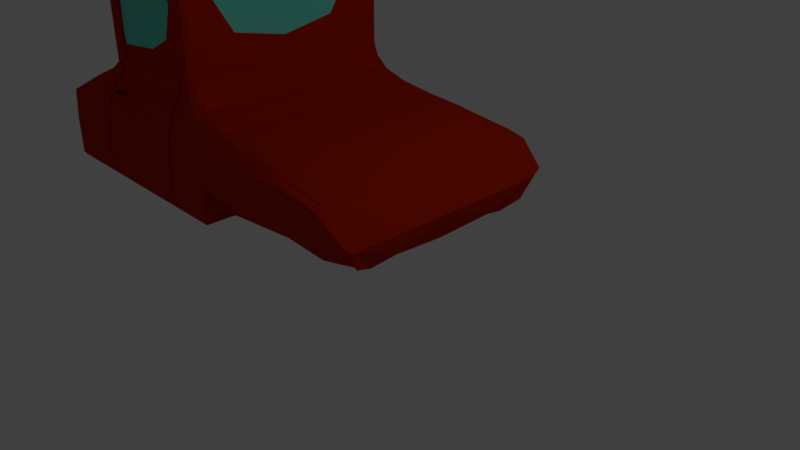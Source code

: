 # Source: untitled1.blend  (saved by Blender 2.78.0; exported with 4.5.12 LTS)
import bpy
from mathutils import Matrix  # noqa: F401  (used for matrix-valued properties, if any)

bpy.ops.wm.read_factory_settings(use_empty=True)
scene = bpy.context.scene
scene.name = 'Scene'

# ---- collections
col_collection_1 = bpy.data.collections.new('Collection 1'); scene.collection.children.link(col_collection_1)

# ---- materials (node trees are filled in below, after node groups)
mat_material_003 = bpy.data.materials.new('Material.003')
mat_material_003.alpha_threshold = 0.0
mat_material_003.use_transparent_shadow = False
mat_material_003.diffuse_color = (0.233, 0.0, 0.0004927, 1.0)
mat_material_003.roughness = 0.5
mat_material_001 = bpy.data.materials.new('Material.001')
mat_material_001.alpha_threshold = 0.0
mat_material_001.use_transparent_shadow = False
mat_material_001.diffuse_color = (0.477, 0.01586, 0.0, 1.0)
mat_material_001.specular_color = (0.0, 0.03533, 1.0)
mat_material_001.roughness = 0.5
mat_material_002 = bpy.data.materials.new('Material.002')
mat_material_002.alpha_threshold = 0.0
mat_material_002.use_transparent_shadow = False
mat_material_002.diffuse_color = (0.153, 0.8, 0.6473, 1.0)
mat_material_002.roughness = 0.5
mat_material_005 = bpy.data.materials.new('Material.005')
mat_material_005.alpha_threshold = 0.0
mat_material_005.use_transparent_shadow = False
mat_material_005.diffuse_color = (0.6152, 0.09906, 0.006406, 1.0)
mat_material_005.roughness = 0.5
mat_material_004 = bpy.data.materials.new('Material.004')
mat_material_004.alpha_threshold = 0.0
mat_material_004.use_transparent_shadow = False
mat_material_004.diffuse_color = (0.233, 0.0, 0.0004927, 1.0)
mat_material_004.roughness = 0.5

# ---- material node trees

# ---- world
world_world = bpy.data.worlds.new('World'); scene.world = world_world
world_world.color = (0.05088, 0.05088, 0.05088)
world_world.use_sun_shadow = False
world_world.sun_shadow_jitter_overblur = 0.0
world_world.cycles.sampling_method = 'MANUAL'

# ---- cameras
cam_camera = bpy.data.cameras.new('Camera')
cam_camera.clip_end = 100.0
cam_camera.lens = 35.0
cam_camera.sensor_width = 32.0
cam_camera.sensor_height = 18.0
cam_camera.ortho_scale = 7.314
cam_camera.dof.focus_distance = 0.0
cam_camera.dof.aperture_fstop = 128.0

# ---- lights
light_lamp = bpy.data.lights.new('Lamp', 'POINT')
light_lamp.transmission_factor = 0.0
light_lamp.cutoff_distance = 30.0
light_lamp.energy = 100.0
light_lamp.shadow_buffer_clip_start = 1.001
light_lamp.shadow_soft_size = 0.1
light_lamp.shadow_maximum_resolution = 0.006
light_lamp.use_absolute_resolution = True

# ---- meshes
me_plane_002 = bpy.data.meshes.new('Plane.002')
me_plane_002.from_pydata([(-1.0, -1.0, 0.0), (1.0, -1.0, 0.0), (-1.0, -0.6301, 0.1213), (1.0, -0.6301, 0.1213), (-1.0, -0.588, 0.108), (1.0, -0.588, 0.108), (-0.9857, -0.8627, -0.1084), (1.014, -0.8627, -0.1084)], [], [(0, 1, 3, 2), (2, 3, 5, 4), (1, 0, 6, 7)])
me_plane_002.materials.append(mat_material_003)
me_plane_002.use_remesh_preserve_volume = False
me_plane_002.use_remesh_preserve_attributes = False
me_plane_002.use_mirror_vertex_groups = False
me_plane_002.update()
me_plane = bpy.data.meshes.new('Plane')
me_plane.from_pydata([(0.0, 0.9411, 0.01417), (0.0, -0.9411, 0.01417), (0.0, 0.849, 0.09591), (0.0, -0.9893, -0.06758), (0.0, -0.9893, -0.06758), (0.0, -0.9893, -0.6558), (0.0, 0.9893, -0.06758), (0.0, 0.9893, -0.6558), (0.9999, -0.8494, -0.6422), (1.0, -0.9573, -0.4552), (0.9999, 0.951, -0.5327), (-1.148, 0.849, 0.3888), (-1.297, 0.849, 2.861), (-2.645, 0.849, 2.7), (-2.724, 0.849, 0.6413), (0.5, 9.016e-05, -1.244), (-1.0, 0.9893, -0.6558), (-1.0, 0.9893, -0.6558), (-1.0, -0.9893, -0.6558), (-1.13, 0.9893, -0.6558), (-1.167, -0.9893, -0.6558), (-3.719, 0.9408, -0.6558), (-2.645, -0.8928, 0.6458), (-2.645, 0.8928, 2.542), (-1.383, 0.9411, 0.2393), (-1.14, 0.9411, 0.1606), (-3.222, -0.8949, 0.2481), (-1.416, -0.9411, 0.2393), (-1.09, -0.9618, 0.06282), (-3.586, -0.9893, -0.6558), (-3.582, 0.9893, -0.6558), (-2.645, 0.8928, 0.6458), (-2.645, 0.8928, 1.557), (-2.645, -0.8928, 2.542), (-2.645, -0.8928, 1.557), (-2.724, 0.849, 2.523), (-2.724, 0.849, 1.541), (-1.297, 0.849, 0.7227), (-1.297, 0.849, 1.834), (-1.458, -0.8928, 1.801), (-1.458, -0.8928, 2.823), (-1.458, 0.8928, 1.801), (-1.458, 0.8869, 0.5474), (-2.554, 0.8573, 0.5506), (-1.458, -0.8928, 0.8796), (-1.458, 0.8928, 2.823), (-2.916, -0.9893, -1.244), (-1.458, 0.849, 2.925), (-2.949, 0.9411, 0.2476), (-2.972, -0.9411, 0.2476), (-2.005, -0.8685, 0.8102), (-2.554, -0.8928, 2.564), (-2.005, 0.8628, 2.566), (-2.676, 0.9411, 0.2471), (-1.554, 0.9893, -0.6558), (-1.619, -0.9893, -0.6558), (-2.554, 0.8928, 2.564), (-2.723, -0.9411, 0.2471), (-2.554, 0.849, 2.717), (-2.554, 0.8329, 1.576), (-1.468, 0.8628, 1.799), (-2.554, 0.8628, 0.7405), (-2.566, 0.8628, 1.573), (-2.554, -0.8442, 1.576), (-1.468, -0.8685, 1.799), (-2.554, -0.8685, 2.411), (-2.566, -0.8685, 1.573), (-2.554, -0.849, 2.717), (-2.554, -1.147e-05, 2.717), (-1.458, -0.849, 2.925), (-1.458, -1.147e-05, 2.925), (-1.297, -0.849, 1.834), (-1.332, 0.8051, 1.834), (-1.297, -0.849, 0.7227), (-1.297, -1.147e-05, 0.7227), (-2.724, -0.849, 1.541), (-2.724, -1.147e-05, 1.541), (-2.724, -0.849, 2.523), (-2.724, -1.147e-05, 2.523), (-3.222, 0.8949, 0.2481), (-3.222, -1.138e-05, 0.2481), (-3.719, -0.9408, -0.6558), (-3.719, -1.13e-05, -0.6558), (-2.724, -0.849, 0.6413), (-2.724, -1.147e-05, 0.6413), (-2.645, -0.849, 2.7), (-2.645, -1.147e-05, 2.7), (-1.297, -0.849, 2.861), (-1.297, -1.147e-05, 2.861), (-1.148, -0.849, 0.3888), (-1.148, -1.147e-05, 0.3888), (0.9999, 0.8495, -0.6422), (0.9999, 0.0001244, -0.6422), (0.0, -0.849, 0.09591), (0.0, -1.137e-05, 0.09591), (-1.367, -1.147e-05, 1.834), (-1.332, -1.147e-05, 2.768), (-1.332, -1.147e-05, 0.9001), (-1.332, -0.8052, 1.834), (-3.179, -0.9893, -0.6558), (-3.142, 0.9893, -0.6558), (-2.566, 0.8928, 0.6503), (-2.121, -0.9411, 0.2434), (-2.542, 0.8869, 0.6517), (-2.811, 0.9538, -0.6667), (-2.082, 0.9411, 0.2434), (-2.876, 0.9893, -1.244), (-2.005, 0.8928, 0.8102), (-1.512, 0.9411, 0.24), (-1.468, 0.8928, 0.7129), (-2.838, 0.9893, -0.6558), (-1.373, -1.147e-05, 2.941), (-1.373, -0.849, 2.941), (-1.373, 0.849, 2.941), (-1.373, -0.8928, 0.7184), (-1.373, 0.8928, 2.844), (-1.459, -0.9893, -0.6558), (-1.39, 0.9893, -0.6558), (-1.373, 0.8928, 0.7184), (-1.373, 0.8928, 1.818), (-1.373, -0.8928, 2.844), (-1.373, -0.8928, 1.818), (-1.586, -0.9893, -0.6558), (-2.838, 0.9538, -0.6667), (-2.554, 0.8928, 0.7405), (-2.206, 0.9893, -1.244), (-1.486, 0.9055, 0.2289), (-2.182, 0.9893, -0.6558), (-2.005, 0.8928, 0.6823), (-2.905, -0.9893, -0.6558), (-2.005, -1.147e-05, 2.821), (-2.005, -0.849, 2.821), (-2.005, -0.8685, 2.566), (-2.005, -0.8442, 1.688), (-2.005, 0.8628, 0.8102), (-2.005, 0.8329, 1.688), (-2.005, 0.849, 2.821), (-2.005, -0.8928, 0.6823), (-2.005, 0.8928, 2.694), (-2.248, -0.9893, -0.6558), (-2.554, 0.8628, 2.411), (-2.005, -0.8928, 2.694), (-2.554, -0.8685, 0.7405), (-1.537, 0.9182, -0.6777), (-2.824, 0.9182, -0.6777), (-1.499, 0.8699, 0.218), (-2.663, 0.8699, 0.2251), (-1.458, 0.8573, 0.5364), (-1.534, 0.9538, -1.255), (-1.513, 0.9055, 0.229), (-1.52, 0.9538, -0.6667), (-2.676, 0.9055, 0.2361), (-1.554, 0.9538, -0.6667), (-2.876, 0.9538, -1.255), (-2.651, 0.9055, 0.236), (-1.458, 0.881, 0.7135), (-2.554, 0.881, 0.651), (-1.458, 0.8869, 0.8796), (-2.566, 0.8869, 0.6503), (-1.448, 0.8869, 0.7141), (-1.468, 0.8869, 0.7129), (-2.554, 0.8869, 0.7405), (-2.554, 0.8869, 0.5615), (-1.543, -0.9347, 0.2394), (-1.602, -0.983, -1.244), (-2.698, -0.9347, 0.2464), (-1.619, -0.983, -0.6563), (-2.723, -0.9347, 0.2465), (-2.554, -0.8865, 0.7399), (-1.543, -0.9411, 0.24), (-2.698, -0.9411, 0.2469), (-2.542, -0.8928, 0.6517), (-1.602, -0.9893, -1.244), (-1.448, -0.8928, 0.714), (-1.468, -0.8928, 0.7129), (-2.554, -0.8928, 0.7405), (-2.878, -0.9893, -0.6558), (-1.517, -0.9411, 0.2398), (-2.566, -0.8928, 0.6503), (-1.602, -0.9766, -0.6568), (-1.458, -0.8801, 0.7124), (-2.891, -0.9766, -0.6568), (-2.554, -0.8801, 0.6499), (-1.53, -0.9283, 0.2388), (-2.711, -0.9283, 0.2459), (-2.542, -0.8865, 0.6511), (-1.458, -0.8865, 0.8791), (-1.468, -0.8865, 0.7124), (-2.878, -0.983, -0.6563), (-1.448, -0.8865, 0.7135), (-1.586, -0.983, -0.6563), (-2.566, -0.8865, 0.6498), (-1.517, -0.9347, 0.2393), (-2.916, -0.983, -1.244), (-2.905, -0.983, -0.6563), (-2.359, -3.885, 0.5904), (-2.53, -3.885, 0.5904), (-2.701, -2.279, 0.5904), (-2.53, -2.279, 0.5904), (-2.463, -2.279, -0.5489), (-2.572, -2.279, 1.309), (-2.476, -2.279, -0.3383), (-2.701, -2.279, -0.3383), (-2.476, -3.885, -0.3383), (-2.275, -3.885, -0.1277), (-1.972, -3.885, -0.3383), (-2.226, -2.279, -0.5489), (-2.25, -3.885, -0.3383), (-2.25, -2.279, -0.3383), (-1.693, -3.885, -0.3383), (-1.972, -2.279, -0.3383), (-1.947, -2.279, -0.5489), (-1.996, -3.885, -0.1277), (-1.996, -3.082, -0.1277), (-1.947, -3.885, -0.5489), (-1.693, -3.082, -0.3383), (-2.226, -3.885, -0.5489), (-2.275, -3.082, -0.1277), (-2.701, -3.885, -0.3383), (-2.572, -3.885, 1.309), (-2.463, -3.885, -0.5489), (-2.701, -3.885, 0.5904), (-2.359, -3.082, 0.5904), (-2.359, -2.279, 0.5904), (-2.275, -2.279, -0.1277), (-1.693, -2.279, -0.3383), (-1.996, -2.279, -0.1277), (-1.947, -3.082, -0.5489), (-2.226, -3.082, -0.5489), (-2.701, -3.082, -0.3383), (-2.572, -3.082, 1.309), (-2.463, -3.082, -0.5489), (-2.701, -3.082, 0.5904), (-0.7724, -0.9463, 0.06043), (0.0, -0.9773, -0.04714), (0.7499, 0.9436, -0.1567), (0.0, 0.9773, -0.04714), (-0.9999, 0.9411, 0.08238), (-0.7869, -0.849, 0.2373), (0.7499, -0.9451, -0.1373), (0.7498, 0.8491, -0.1568), (0.0, -0.8939, 0.07547), (0.0, 0.8939, 0.07547), (0.0, -0.9893, -0.06758), (0.75, -0.9813, -0.1645), (-0.7725, -0.9825, -0.03498), (0.0, -0.9893, -0.2146), (0.75, -0.9813, -0.1645), (-0.7725, -0.9825, -0.03498), (0.125, -0.742, -1.097), (0.75, -0.9813, -0.6056), (-0.75, -0.9893, -0.6558), (0.0, 0.9893, -0.2146), (-1.0, 0.9893, -0.06758), (0.75, 0.9797, -0.1839), (0.125, 0.742, -1.097), (-0.75, 0.9893, -0.6558), (0.75, 0.9797, -0.625), (0.875, 0.7086, -1.066), (0.875, -0.7101, -1.047), (0.9999, -0.8983, -0.5955), (0.875, 0.6375, -1.094), (0.9999, 0.8968, -0.6149), (-1.26, -0.849, 0.5505), (-1.134, -0.8991, 0.3073), (-1.146, 0.8939, 0.3318), (-1.316, -0.849, 2.928), (-1.316, -0.8819, 0.7216), (-1.316, 0.8819, 2.857), (-2.704, -0.849, 2.648), (-1.373, -0.8819, 2.917), (-2.645, 0.8819, 2.66), (-2.849, -0.8605, 0.5042), (-2.704, -0.8819, 2.528), (-2.704, 0.8819, 0.6424), (-1.0, 0.0, -1.244), (-1.0, 0.9893, -0.6558), (-1.0, 0.9893, -0.06758), (-1.0, 0.9893, -1.244), (-1.042, -0.9893, -0.6558), (-1.032, 0.9893, -0.6558), (-1.0, 0.9893, -0.06758), (-1.0, 0.9893, -1.244), (-1.0, -0.9893, -1.244), (-1.022, -0.9825, -0.182), (-3.686, -0.9772, -0.6558), (-3.685, 0.9772, -0.6558), (-1.133, 0.9773, -0.1576), (-3.582, 0.9893, -1.244), (-1.166, -0.9893, -1.244), (-3.586, -0.9893, -0.06758), (-3.594, 0.9293, -0.1357), (-3.719, 0.9408, -1.244), (-2.727, -0.9049, 0.5047), (-2.721, 0.9049, 0.5047), (-3.153, 0.9295, 0.248), (-1.147, -0.9825, -0.182), (-0.9999, 0.9411, 0.08238), (-3.159, -0.9295, 0.248), (-1.39, 0.9773, -0.1379), (-1.271, 0.9411, 0.2194), (-1.284, -0.9463, 0.195), (-1.459, -0.9893, -1.244), (-1.323, -0.9893, -0.6558), (-1.128, 0.9893, -1.244), (-1.26, 0.9893, -0.6558), (-1.316, -0.8819, 2.857), (-1.316, -0.8819, 1.83), (-1.316, 0.8819, 0.7216), (-1.316, 0.8819, 1.83), (-2.704, -0.8819, 0.6424), (-2.704, -0.8819, 1.545), (-2.704, 0.8819, 2.528), (-2.704, 0.8819, 1.545), (-1.373, 0.8928, 1.079), (-1.373, 0.8928, 2.539), (-1.373, -0.8928, 2.539), (-1.373, -0.8928, 1.079), (-2.724, -0.849, 2.197), (-2.724, -0.849, 0.9049), (-1.297, -0.849, 1.089), (-1.297, -0.849, 2.558), (-2.005, -0.8819, 2.789), (-1.458, 0.8819, 2.899), (-1.534, 0.9893, -1.244), (-1.59, -0.9893, -1.097), (-1.569, -0.9773, -0.1378), (-1.458, 0.8825, 0.5446), (-2.593, 0.9049, 0.5052), (-2.26, -0.9893, -1.244), (-2.005, 0.8853, 0.8102), (-2.005, 0.8853, 2.598), (-2.005, -0.8868, 2.598), (-2.005, -0.8868, 0.7782), (-1.465, -0.8868, 1.799), (-1.6, -0.8928, 2.79), (-1.465, 0.8853, 1.799), (-1.468, 0.8914, 0.7129), (-1.554, 0.9805, -0.6585), (-1.776, -0.9893, -0.6558), (-1.688, -0.9411, 0.2408), (-1.512, 0.9322, 0.2372), (-1.6, 0.8928, 2.79), (-1.602, -0.8928, 0.7053), (-1.6, -0.849, 2.898), (-2.554, 0.8819, 2.679), (-3.168, 0.9893, -1.244), (-3.167, -0.9893, -0.06758), (-2.847, -0.9773, -0.136), (-2.563, 0.8928, 0.7172), (-2.645, -0.8819, 2.66), (-3.582, 0.9893, -0.06758), (-3.586, -0.9893, -1.244), (-2.645, 0.8928, 0.9151), (-2.645, 0.8928, 2.217), (-2.645, -0.8928, 2.217), (-2.645, -0.8928, 0.9151), (-3.252, 0.9893, -0.06758), (-3.3, -0.9893, -0.06758), (-2.585, -0.8868, 1.569), (-2.583, -0.8928, 2.557), (-2.585, 0.8853, 1.569), (-2.585, 0.8928, 0.6492), (-3.404, 0.9893, -0.6558), (-3.418, -0.9893, -0.6558), (-2.583, 0.8928, 2.557), (-2.585, -0.8928, 0.6492), (-2.583, -0.849, 2.711), (-2.005, 0.8404, 1.03), (-2.005, 0.8404, 2.347), (-1.602, 0.8404, 1.771), (-2.563, 0.8404, 1.574), (-1.602, 0.8628, 2.451), (-2.563, 0.8628, 2.2), (-1.602, 0.8628, 1.091), (-2.563, 0.8628, 0.9479), (-2.005, -0.8503, 2.347), (-2.005, -0.8503, 1.03), (-1.602, -0.8503, 1.771), (-2.563, -0.8503, 1.574), (-1.602, -0.8685, 1.091), (-2.563, -0.8685, 0.9479), (-1.602, -0.8685, 2.451), (-2.563, -0.8685, 2.2), (-0.7869, 0.849, 0.2373), (-0.7869, -1.145e-05, 0.2373), (0.7498, -0.8491, -0.1568), (0.7498, 2.262e-05, -0.1568), (0.875, -0.6372, -1.094), (0.875, 0.0001837, -1.094), (-1.26, 0.849, 0.5505), (-1.26, -1.147e-05, 0.5505), (-1.316, 0.849, 2.928), (-1.316, -1.147e-05, 2.928), (-2.704, 0.849, 2.648), (-2.704, -1.147e-05, 2.648), (-2.849, 0.8605, 0.5042), (-2.849, -1.145e-05, 0.5042), (-3.594, -0.9293, -0.1357), (-3.594, -1.132e-05, -0.1357), (-3.719, -0.9408, -1.244), (-3.719, -1.13e-05, -1.244), (-2.724, 0.849, 2.197), (-2.724, -1.147e-05, 2.197), (-2.724, 0.849, 0.9049), (-2.724, -1.147e-05, 0.9049), (-1.297, 0.849, 1.089), (-1.306, -1.147e-05, 0.8557), (-1.297, 0.849, 2.558), (-1.306, -1.147e-05, 2.791), (-1.6, 0.849, 2.898), (-1.6, -1.147e-05, 2.898), (-2.583, 0.849, 2.711), (-2.583, -1.147e-05, 2.711), (-2.554, -0.6148, 2.717), (-2.554, 0.6148, 2.717), (-1.458, -0.6148, 2.925), (-1.458, 0.6148, 2.925), (-1.306, -0.8161, 1.834), (-1.306, 0.8161, 1.834), (-1.297, -0.6148, 0.7227), (-1.297, 0.6148, 0.7227), (-2.724, -0.6148, 1.541), (-2.724, 0.6148, 1.541), (-2.724, -0.6148, 2.523), (-2.724, 0.6148, 2.523), (-3.222, 0.648, 0.2481), (-3.222, -0.6481, 0.2481), (-3.719, -0.6813, -0.6558), (-3.719, 0.6813, -0.6558), (-2.724, -0.6148, 0.6413), (-2.724, 0.6148, 0.6413), (-2.645, -0.6148, 2.7), (-2.645, 0.6148, 2.7), (-1.297, -0.6148, 2.861), (-1.297, 0.6148, 2.861), (-1.148, -0.6148, 0.3888), (-1.148, 0.6148, 0.3888), (0.9999, 0.6153, -0.6422), (0.9999, -0.615, -0.6422), (0.0, -0.6148, 0.09591), (0.0, 0.6148, 0.09591), (-1.358, -1.147e-05, 1.134), (-1.358, -1.147e-05, 2.534), (-1.358, -0.6039, 1.834), (-1.358, 0.6039, 1.834), (-1.332, 0.6039, 2.534), (-1.332, 0.6039, 1.134), (-1.332, -0.6039, 2.534), (-1.332, -0.6039, 1.134), (-3.116, 0.9893, -0.06758), (-2.876, 0.9893, -1.244), (-2.914, 0.9893, -0.6558), (-2.744, 0.9411, 0.2472), (-2.92, -0.9893, -1.097), (-3.192, -0.9893, -1.244), (-2.974, -0.9893, -0.6558), (-2.785, -0.9411, 0.2472), (-2.145, 0.9773, -0.1369), (-2.005, 0.8928, 0.7782), (-1.602, 0.8928, 0.7053), (-1.711, 0.9893, -0.6558), (-1.655, 0.9411, 0.2408), (-2.554, 0.8825, 0.5588), (-2.566, 0.8914, 0.6503), (-2.876, 0.9805, -1.247), (-2.838, 0.9805, -0.6585), (-2.676, 0.9322, 0.2443), (-1.716, 0.9893, -1.097), (-1.545, 0.9773, -0.1377), (-2.771, 0.9773, -0.136), (-2.874, 0.9893, -1.097), (-1.602, 0.8928, 0.82), (-1.479, 0.9049, 0.512), (-1.458, -0.8819, 2.899), (-1.46, 0.8693, 0.4594), (-1.602, -0.9893, -1.244), (-1.458, 0.8914, 1.11), (-1.458, 0.8928, 2.517), (-1.458, -0.8928, 2.517), (-1.458, -0.8928, 1.11), (-1.373, 0.8819, 2.917), (-1.387, 0.9893, -1.244), (-1.449, -0.9773, -0.1379), (-1.383, -0.9049, 0.5125), (-1.375, 0.9049, 0.5125), (-1.373, -0.6148, 2.941), (-1.373, 0.6148, 2.941), (-1.432, -1.147e-05, 2.93), (-1.432, -0.849, 2.93), (-1.432, 0.849, 2.93), (-1.429, -0.8928, 0.7151), (-1.432, 0.8928, 2.83), (-1.554, -0.9893, -0.6558), (-1.488, 0.9805, -0.6585), (-1.429, 0.8914, 0.7151), (-1.432, 0.8928, 1.806), (-1.432, -0.8928, 2.83), (-1.432, -0.8928, 1.806), (-1.492, -0.9411, 0.2397), (-1.46, 0.9322, 0.237), (-2.554, -0.8819, 2.679), (-2.916, -0.9893, -1.244), (-2.554, 0.8853, 0.7405), (-2.554, 0.8853, 2.449), (-2.554, -0.8868, 2.449), (-2.554, -0.8868, 0.7405), (-2.005, 0.8819, 2.789), (-2.034, -0.9049, 0.5087), (-2.554, 0.8404, 0.9492), (-2.554, 0.8404, 2.202), (-2.554, -0.8503, 2.202), (-2.554, -0.8503, 0.9492), (-2.005, -0.6148, 2.821), (-2.005, 0.6148, 2.821), (-2.206, 0.9893, -1.244), (-2.21, -0.9773, -0.1369), (-1.513, 0.9417, -0.1487), (-2.554, 0.8914, 0.7405), (-2.024, 0.9049, 0.5087), (-2.2, 0.9893, -1.097), (-2.411, 0.8928, 0.7586), (-2.702, 0.9893, -1.244), (-2.509, 0.9322, 0.2433), (-2.654, 0.9805, -0.6585), (-2.408, 0.8914, 0.6593), (-2.554, -0.9411, 0.246), (-2.411, -1.147e-05, 2.744), (-2.411, -0.849, 2.744), (-2.411, -0.8685, 2.451), (-2.411, -0.8442, 1.605), (-2.411, 0.8628, 0.7586), (-2.411, 0.8329, 1.605), (-2.411, 0.849, 2.744), (-2.408, -0.8928, 0.6593), (-2.411, 0.8928, 2.598), (-2.72, -0.9893, -0.6558), (-2.411, 0.8628, 2.451), (-2.411, -0.8928, 2.598), (-2.411, -0.8685, 0.7586), (-1.535, 0.9271, -1.116), (-1.468, 0.8427, 0.4513), (-1.55, 0.9271, -0.6749), (-1.509, 0.8788, 0.2208), (-2.581, 0.8427, 0.4637), (-2.863, 0.9271, -1.116), (-2.835, 0.9271, -0.6749), (-2.673, 0.8788, 0.2279), (-1.529, 0.9061, -0.1597), (-1.524, 0.9271, -0.6749), (-1.489, 0.8788, 0.2207), (-2.758, 0.9061, -0.1579), (-2.654, 0.8788, 0.2278), (-2.814, 0.9271, -0.6749), (-2.771, 0.9417, -0.1469), (-2.874, 0.9538, -1.108), (-2.853, 0.9538, -1.108), (-2.745, 0.9417, -0.147), (-2.573, 0.8693, 0.4719), (-2.59, 0.8693, 0.472), (-1.477, 0.8693, 0.4596), (-1.548, 0.9538, -1.108), (-1.522, 0.9538, -1.108), (-1.545, 0.9417, -0.1487), (-1.458, 0.8824, 0.5889), (-1.465, 0.8824, 0.7131), (-2.554, 0.8824, 0.5839), (-2.563, 0.8824, 0.6505), (-1.458, 0.8824, 0.8381), (-1.451, 0.8824, 0.7139), (-2.554, 0.8824, 0.7181), (-2.545, 0.8824, 0.6515), (-2.545, 0.8869, 0.584), (-2.545, 0.8869, 0.719), (-1.465, 0.8869, 0.5888), (-1.451, 0.8869, 0.589), (-1.451, 0.8869, 0.8389), (-1.465, 0.8869, 0.8373), (-2.563, 0.8869, 0.7172), (-2.563, 0.8869, 0.5838), (-2.605, -0.8985, 0.5047), (-2.847, -0.9709, -0.1365), (-1.619, -0.9877, -0.6559), (-1.543, -0.9395, 0.2398), (-1.468, -0.8912, 0.7128), (-2.545, -0.8865, 0.7185), (-2.566, -0.8912, 0.6502), (-2.563, -0.8865, 0.7167), (-2.905, -0.9877, -0.6559), (-2.723, -0.9395, 0.2469), (-1.602, -0.9877, -1.244), (-1.458, -0.8912, 0.8795), (-1.448, -0.8912, 0.7139), (-1.586, -0.9877, -0.6559), (-1.517, -0.9395, 0.2397), (-2.916, -0.9877, -1.244), (-2.554, -0.8912, 0.7403), (-2.698, -0.9395, 0.2468), (-2.542, -0.8912, 0.6515), (-2.878, -0.9877, -0.6559), (-2.605, -0.9049, 0.5052), (-1.614, -0.9893, -1.097), (-1.6, -0.9773, -0.1377), (-2.899, -0.9893, -1.097), (-1.465, -0.8928, 0.8373), (-1.451, -0.8928, 0.8389), (-1.487, -0.9049, 0.512), (-2.581, -0.9049, 0.5053), (-2.821, -0.9773, -0.136), (-2.545, -0.8928, 0.719), (-1.465, -0.9049, 0.5121), (-2.563, -0.8928, 0.7172), (-1.584, -0.9645, -0.1388), (-1.476, -0.8921, 0.511), (-1.615, -0.9782, -0.6567), (-1.54, -0.9299, 0.239), (-1.465, -0.8817, 0.7121), (-2.593, -0.8921, 0.5042), (-2.563, -0.8817, 0.6496), (-2.834, -0.9645, -0.1371), (-2.902, -0.9782, -0.6567), (-2.72, -0.9299, 0.2461), (-1.602, -0.9782, -1.098), (-1.458, -0.8817, 0.8372), (-1.451, -0.8817, 0.713), (-1.59, -0.9782, -0.6567), (-1.52, -0.9299, 0.2389), (-2.91, -0.9782, -1.098), (-2.554, -0.8817, 0.7172), (-2.701, -0.9299, 0.246), (-2.545, -0.8817, 0.6506), (-2.881, -0.9782, -0.6567), (-1.614, -0.983, -1.097), (-1.6, -0.9709, -0.1383), (-2.581, -0.8985, 0.5048), (-2.821, -0.9709, -0.1365), (-1.59, -0.983, -1.097), (-1.487, -0.8985, 0.5114), (-1.465, -0.8865, 0.8368), (-1.451, -0.8865, 0.8383), (-2.899, -0.983, -1.097), (-1.465, -0.8985, 0.5115), (-1.569, -0.9709, -0.1383), (-2.92, -0.983, -1.097), (-2.285, -2.279, -0.5489), (-2.402, -2.279, 0.5904), (-2.454, -3.885, 1.129), (-2.307, -3.885, -0.3383), (-2.466, -3.885, -0.4962), (-2.561, -3.885, 1.129), (-2.644, -3.885, -0.3383), (-2.641, -3.885, -0.4962), (-2.668, -2.279, 1.129), (-2.644, -2.279, -0.3383), (-2.466, -2.279, -0.4962), (-2.561, -2.279, 1.129), (-2.307, -2.279, -0.3383), (-2.402, -3.885, 0.5904), (-2.658, -3.885, 0.5904), (-2.658, -2.279, 0.5904), (-2.495, -2.279, -0.0008322), (-2.701, -2.279, -0.0008322), (-2.495, -3.885, -0.0008322), (-2.296, -3.885, 0.05181), (-2.156, -2.279, -0.5489), (-2.181, -3.885, -0.3383), (-2.181, -2.279, -0.3383), (-2.205, -3.885, -0.1277), (-2.269, -3.885, -0.1804), (-2.269, -2.279, -0.1804), (-2.232, -2.279, -0.4962), (-2.232, -3.885, -0.4962), (-1.744, -2.279, -0.4962), (-1.763, -3.885, -0.3383), (-1.763, -2.279, -0.3383), (-1.781, -3.885, -0.1804), (-1.953, -3.885, -0.4962), (-1.99, -3.885, -0.1804), (-1.99, -2.279, -0.1804), (-1.953, -2.279, -0.4962), (-2.285, -3.885, -0.5489), (-2.454, -3.082, 1.129), (-2.641, -3.082, -0.4962), (-2.668, -3.885, 1.129), (-2.701, -3.885, -0.0008322), (-2.296, -3.082, 0.05181), (-2.156, -3.885, -0.5489), (-2.205, -3.082, -0.1277), (-1.744, -3.885, -0.4962), (-1.781, -3.082, -0.1804), (-1.996, -3.684, -0.1277), (-1.947, -3.684, -0.5489), (-1.693, -3.684, -0.3383), (-2.226, -3.684, -0.5489), (-2.275, -3.684, -0.1277), (-2.701, -3.684, -0.3383), (-2.572, -3.684, 1.309), (-2.463, -3.684, -0.5489), (-2.701, -3.684, 0.5904), (-2.359, -3.684, 0.5904), (-2.285, -3.082, -0.5489), (-2.668, -3.082, 1.129), (-2.701, -3.082, -0.0008322), (-2.156, -3.082, -0.5489), (-1.744, -3.082, -0.4962), (-2.454, -2.279, 1.129), (-2.641, -2.279, -0.4962), (-2.296, -2.279, 0.05181), (-2.205, -2.279, -0.1277), (-1.781, -2.279, -0.1804), (-2.359, -2.479, 0.5904), (-2.275, -2.479, -0.1277), (-1.693, -2.479, -0.3383), (-1.996, -2.479, -0.1277), (-1.947, -2.479, -0.5489), (-2.226, -2.479, -0.5489), (-2.701, -2.479, -0.3383), (-2.572, -2.479, 1.309), (-2.463, -2.479, -0.5489), (-2.701, -2.479, 0.5904), (-0.5655, -0.9702, -0.01068), (0.5555, -0.9697, -0.09855), (-1.0, 0.9773, -0.03009), (0.5555, 0.969, -0.1072), (-0.9998, 0.917, 0.1574), (-0.7833, -0.8952, 0.1931), (0.7498, -0.895, -0.1519), (0.7498, 0.8947, -0.1568), (-0.5656, -0.9863, -0.05309), (0.5556, -0.9858, -0.1106), (-0.7556, -0.9876, -0.2065), (0.5556, -0.9858, -0.3067), (-1.0, -0.742, -1.244), (0.6111, -0.8652, -0.9603), (-1.0, 0.9893, -0.06758), (0.5555, 0.9851, -0.3153), (-1.0, 0.742, -1.244), (0.6111, 0.8646, -0.9689), (0.9444, -0.7973, -0.9557), (0.9444, 0.7968, -0.9644), (-1.284, 0.8935, 0.5026), (-1.286, -0.8944, 0.4987), (-1.331, 0.8733, 2.907), (-1.331, -0.8734, 2.907), (-2.689, 0.8733, 2.62), (-2.689, -0.8734, 2.62), (-2.817, 0.8938, 0.5043), (-2.818, -0.8938, 0.5043), (-1.0, 0.9893, -0.06758), (-1.0, 0.9893, -1.244), (-1.066, -0.9863, -0.3145), (-1.042, -0.9893, -1.244), (-1.0, 0.9773, -0.03009), (-1.032, 0.9893, -1.244), (-3.581, -0.9893, -0.06758), (-3.686, -0.9772, -1.244), (-3.568, 0.9893, -0.06758), (-3.685, 0.9772, -1.244), (-1.264, 0.9773, -0.1429), (-1.313, -0.9786, -0.149), (-1.323, -0.9893, -1.244), (-1.257, 0.9893, -1.244), (-1.316, -0.8819, 2.553), (-1.316, -0.8819, 1.087), (-1.316, 0.8819, 1.087), (-1.316, 0.8819, 2.553), (-2.704, -0.8819, 0.9075), (-2.704, -0.8819, 2.202), (-2.704, 0.8819, 2.202), (-2.704, 0.8819, 0.9075), (-1.6, -0.8819, 2.871), (-1.6, 0.8819, 2.871), (-1.711, 0.9893, -1.244), (-1.753, -0.9773, -0.1375), (-1.624, -0.9049, 0.5111), (-1.472, 0.8936, 0.5305), (-1.545, 0.9684, -0.1405), (-1.775, -0.9893, -1.244), (-1.511, 0.8899, 0.9345), (-1.552, 0.888, 2.565), (-1.552, -0.8889, 2.565), (-1.526, -0.8901, 0.9559), (-2.583, 0.8819, 2.673), (-3.41, 0.9893, -1.244), (-3.415, -0.9893, -0.06758), (-2.635, -0.9049, 0.5051), (-2.625, 0.9049, 0.5051), (-2.583, -0.8819, 2.673), (-3.397, 0.9893, -0.06758), (-3.421, -0.9893, -1.244), (-2.573, 0.8895, 0.8209), (-2.576, 0.888, 2.296), (-2.576, -0.8889, 2.296), (-2.573, -0.8901, 0.8209), (-2.56, 0.8462, 1.11), (-1.707, 0.8462, 1.252), (-2.56, 0.8462, 2.038), (-1.707, 0.8462, 2.247), (-2.56, -0.855, 2.038), (-1.707, -0.855, 2.247), (-2.56, -0.855, 1.11), (-1.707, -0.855, 1.252), (-0.7869, 0.6148, 0.2373), (-0.7869, -0.6148, 0.2373), (0.7498, -0.6149, -0.1568), (0.7498, 0.6149, -0.1568), (0.9444, -0.4621, -0.9765), (0.9444, 0.4624, -0.9765), (-1.26, 0.6148, 0.5505), (-1.26, -0.6148, 0.5505), (-1.316, 0.6148, 2.928), (-1.316, -0.6148, 2.928), (-2.704, 0.6148, 2.648), (-2.704, -0.6148, 2.648), (-2.849, 0.6231, 0.5042), (-2.849, -0.6231, 0.5042), (-3.594, -0.673, -0.1357), (-3.594, 0.673, -0.1357), (-3.719, -0.6813, -1.244), (-3.719, 0.6813, -1.244), (-2.724, 0.6148, 2.197), (-2.724, -0.6148, 2.197), (-2.724, 0.6148, 0.9049), (-2.724, -0.6148, 0.9049), (-1.303, 0.6833, 1.021), (-1.303, -0.6834, 1.021), (-1.303, 0.6833, 2.633), (-1.303, -0.6834, 2.633), (-1.6, 0.6148, 2.898), (-1.6, -0.6148, 2.898), (-2.583, 0.6148, 2.711), (-2.583, -0.6148, 2.711), (-1.352, 0.4473, 1.315), (-1.352, -0.4473, 1.315), (-1.352, 0.4473, 2.353), (-1.352, -0.4473, 2.353), (-2.985, 0.9893, -0.06758), (-2.956, 0.9893, -1.244), (-3.057, -0.9893, -0.06758), (-2.992, -0.9893, -1.244), (-2.771, 0.9684, -0.1387), (-1.695, 0.9773, -0.1375), (-2.563, 0.8914, 0.7172), (-1.707, 0.8928, 0.7787), (-1.615, 0.9049, 0.5111), (-1.841, 0.9893, -0.9825), (-2.577, 0.8936, 0.5354), (-2.874, 0.9805, -1.1), (-1.432, -0.8819, 2.905), (-1.482, 0.9684, -0.1405), (-1.558, -0.9893, -1.244), (-1.438, 0.8919, 1.003), (-1.432, 0.8928, 2.524), (-1.432, -0.8928, 2.524), (-1.438, -0.8928, 1.003), (-1.432, 0.8819, 2.905), (-1.489, 0.9893, -1.244), (-1.539, -0.9773, -0.1378), (-1.445, -0.9049, 0.5122), (-1.444, 0.8936, 0.5305), (-1.432, -0.6148, 2.93), (-1.432, 0.6148, 2.93), (-2.411, -0.8819, 2.707), (-2.745, -0.9893, -1.244), (-2.411, 0.8853, 0.7586), (-2.411, 0.8853, 2.488), (-2.411, -0.8868, 2.488), (-2.458, -0.8889, 0.7367), (-2.411, 0.8819, 2.707), (-2.445, -0.9049, 0.5062), (-2.411, 0.8404, 0.9702), (-2.411, 0.8404, 2.24), (-2.411, -0.8503, 2.24), (-2.411, -0.8503, 0.9702), (-2.411, -0.6148, 2.744), (-2.411, 0.6148, 2.744), (-2.702, 0.9893, -1.244), (-2.668, -0.9773, -0.1362), (-2.595, 0.9684, -0.139), (-2.458, 0.8919, 0.7367), (-2.495, 0.8936, 0.5357), (-2.752, 0.9837, -1.152), (-1.526, 0.934, -0.9996), (-1.545, 0.934, -0.9996), (-1.47, 0.859, 0.3936), (-1.483, 0.859, 0.3937), (-1.541, 0.915, -0.1569), (-2.596, 0.859, 0.4046), (-2.609, 0.859, 0.4048), (-2.846, 0.934, -0.9996), (-2.861, 0.934, -0.9996), (-2.768, 0.915, -0.1551), (-1.517, 0.915, -0.1569), (-2.749, 0.915, -0.1552), (-1.453, 0.8836, 0.6213), (-1.463, 0.8836, 0.621), (-1.463, 0.8836, 0.8053), (-2.548, 0.8836, 0.6015), (-2.56, 0.8836, 0.6011), (-2.56, 0.8836, 0.7002), (-1.453, 0.8836, 0.8063), (-2.548, 0.8836, 0.7013), (-1.569, -0.9757, -0.1379), (-1.6, -0.9757, -0.1379), (-1.465, -0.9033, 0.5119), (-1.487, -0.9033, 0.5118), (-1.614, -0.9877, -1.097), (-1.465, -0.8912, 0.8372), (-2.581, -0.9033, 0.5052), (-2.605, -0.9033, 0.5051), (-2.563, -0.8912, 0.7171), (-2.821, -0.9757, -0.1361), (-2.847, -0.9757, -0.1361), (-2.92, -0.9877, -1.097), (-1.59, -0.9877, -1.097), (-1.451, -0.8912, 0.8387), (-2.899, -0.9877, -1.097), (-2.545, -0.8912, 0.7189), (-1.573, -0.9661, -0.1387), (-1.596, -0.9661, -0.1387), (-1.468, -0.8937, 0.5111), (-1.484, -0.8937, 0.511), (-1.611, -0.9794, -0.9834), (-1.463, -0.8829, 0.8045), (-2.584, -0.8937, 0.5044), (-2.602, -0.8937, 0.5043), (-2.56, -0.8829, 0.6993), (-2.824, -0.9661, -0.1369), (-2.844, -0.9661, -0.1369), (-2.913, -0.9794, -0.9834), (-1.593, -0.9794, -0.9834), (-1.453, -0.8829, 0.8054), (-2.897, -0.9794, -0.9834), (-2.548, -0.8829, 0.7004), (-2.291, -2.279, -0.4962), (-2.467, -2.279, 0.9894), (-2.291, -3.885, -0.4962), (-2.467, -3.885, 0.9894), (-2.597, -2.279, -0.4553), (-2.639, -2.279, 0.9894), (-2.597, -3.885, -0.4553), (-2.639, -3.885, 0.9894), (-2.317, -2.279, -0.04651), (-2.317, -3.885, -0.04651), (-2.649, -3.885, -0.0008322), (-2.649, -2.279, -0.0008322), (-2.162, -3.885, -0.4962), (-2.162, -2.279, -0.4962), (-2.199, -3.885, -0.1804), (-2.199, -2.279, -0.1804), (-1.803, -3.885, -0.4553), (-1.803, -2.279, -0.4553), (-1.83, -3.885, -0.2213), (-1.83, -2.279, -0.2213), (-2.285, -3.684, -0.5489), (-2.454, -3.684, 1.129), (-2.641, -3.684, -0.4962), (-2.668, -3.684, 1.129), (-2.701, -3.684, -0.0008322), (-2.296, -3.684, 0.05181), (-2.156, -3.684, -0.5489), (-2.205, -3.684, -0.1277), (-1.744, -3.684, -0.4962), (-1.781, -3.684, -0.1804), (-2.285, -2.479, -0.5489), (-2.668, -2.479, 1.129), (-2.701, -2.479, -0.0008322), (-2.156, -2.479, -0.5489), (-1.744, -2.479, -0.4962), (-2.454, -2.479, 1.129), (-2.641, -2.479, -0.4962), (-2.296, -2.479, 0.05181), (-2.205, -2.479, -0.1277), (-1.781, -2.479, -0.1804)], [], [(0, 237, 724, 242), (0, 242, 727, 235), (0, 235, 723, 236), (0, 236, 722, 237), (1, 233, 720, 234), (1, 234, 721, 239), (1, 239, 726, 241), (1, 241, 725, 233), (2, 384, 802, 441), (2, 441, 805, 240), (2, 240, 727, 242), (2, 242, 724, 384), (3, 244, 721, 234), (3, 234, 720, 245), (3, 245, 728, 243), (3, 243, 729, 244), (4, 247, 729, 243), (4, 243, 728, 248), (4, 248, 730, 246), (4, 246, 731, 247), (5, 250, 731, 246), (5, 246, 730, 251), (5, 251, 732, 249), (5, 249, 733, 250), (6, 253, 722, 236), (6, 236, 723, 254), (6, 254, 735, 252), (6, 252, 734, 253), (7, 256, 734, 252), (7, 252, 735, 257), (7, 257, 737, 255), (7, 255, 736, 256), (8, 439, 804, 386), (8, 386, 726, 260), (8, 260, 738, 388), (8, 388, 806, 439), (9, 259, 738, 260), (9, 260, 726, 239), (9, 239, 721, 244), (9, 244, 729, 247), (9, 247, 731, 250), (9, 250, 733, 259), (10, 262, 739, 258), (10, 258, 737, 257), (10, 257, 735, 254), (10, 254, 723, 235), (10, 235, 727, 262), (11, 437, 802, 384), (11, 384, 724, 265), (11, 265, 740, 390), (11, 390, 808, 437), (12, 435, 826, 408), (12, 408, 765, 268), (12, 268, 742, 392), (12, 392, 810, 435), (13, 433, 830, 412), (13, 412, 782, 271), (13, 271, 744, 394), (13, 394, 812, 433), (14, 431, 822, 404), (14, 404, 769, 274), (14, 274, 746, 396), (14, 396, 814, 431), (15, 249, 732, 275), (15, 275, 736, 255), (15, 255, 737, 258), (15, 258, 739, 261), (15, 261, 807, 389), (15, 389, 806, 388), (15, 388, 738, 259), (15, 259, 733, 249), (16, 277, 734, 256), (16, 256, 736, 278), (16, 278, 749, 276), (16, 276, 748, 277), (17, 281, 748, 276), (17, 276, 749, 282), (17, 282, 753, 280), (17, 280, 752, 281), (18, 283, 732, 251), (18, 251, 730, 284), (18, 284, 750, 279), (18, 279, 751, 283), (19, 287, 752, 280), (19, 280, 753, 304), (19, 304, 761, 305), (19, 305, 758, 287), (20, 289, 751, 279), (20, 279, 750, 296), (20, 296, 759, 303), (20, 303, 760, 289), (21, 429, 817, 291), (21, 291, 756, 286), (21, 286, 757, 292), (21, 292, 819, 429), (22, 366, 793, 356), (22, 356, 766, 310), (22, 310, 747, 293), (22, 293, 785, 366), (23, 365, 791, 354), (23, 354, 768, 312), (23, 312, 744, 271), (23, 271, 782, 365), (24, 299, 849, 500), (24, 500, 859, 485), (24, 485, 740, 300), (24, 300, 758, 299), (25, 265, 724, 297), (25, 297, 752, 287), (25, 287, 758, 300), (25, 300, 740, 265), (26, 272, 815, 427), (26, 427, 816, 398), (26, 398, 754, 298), (26, 298, 747, 272), (27, 499, 857, 483), (27, 483, 759, 301), (27, 301, 741, 484), (27, 484, 858, 499), (28, 233, 725, 264), (28, 264, 741, 301), (28, 301, 759, 296), (28, 296, 750, 284), (28, 284, 730, 248), (28, 248, 728, 245), (28, 245, 720, 233), (29, 352, 789, 364), (29, 364, 784, 290), (29, 290, 754, 285), (29, 285, 755, 352), (30, 351, 788, 363), (30, 363, 783, 288), (30, 288, 757, 286), (30, 286, 756, 351), (31, 362, 786, 294), (31, 294, 746, 274), (31, 274, 769, 353), (31, 353, 790, 362), (32, 361, 790, 353), (32, 353, 769, 313), (32, 313, 768, 354), (32, 354, 791, 361), (33, 360, 787, 350), (33, 350, 745, 273), (33, 273, 767, 355), (33, 355, 792, 360), (34, 359, 792, 355), (34, 355, 767, 311), (34, 311, 766, 356), (34, 356, 793, 359), (35, 425, 812, 394), (35, 394, 744, 312), (35, 312, 768, 402), (35, 402, 820, 425), (36, 423, 820, 402), (36, 402, 768, 313), (36, 313, 769, 404), (36, 404, 822, 423), (37, 421, 808, 390), (37, 390, 740, 308), (37, 308, 764, 406), (37, 406, 824, 421), (38, 419, 824, 406), (38, 406, 764, 309), (38, 309, 765, 408), (38, 408, 826, 419), (39, 498, 853, 479), (39, 479, 780, 334), (39, 334, 781, 480), (39, 480, 854, 498), (40, 497, 848, 474), (40, 474, 770, 335), (40, 335, 780, 479), (40, 479, 853, 497), (41, 496, 851, 477), (41, 477, 778, 336), (41, 336, 779, 478), (41, 478, 852, 496), (42, 575, 859, 327), (42, 327, 775, 574), (42, 574, 895, 564), (42, 564, 894, 575), (43, 559, 846, 463), (43, 463, 880, 558), (43, 558, 887, 544), (43, 544, 888, 559), (44, 605, 854, 480), (44, 480, 781, 604), (44, 604, 907, 591), (44, 591, 915, 605), (45, 492, 852, 478), (45, 478, 779, 342), (45, 342, 771, 323), (45, 323, 855, 492), (46, 454, 839, 502), (46, 502, 863, 603), (46, 603, 916, 595), (46, 595, 913, 454), (47, 417, 861, 490), (47, 490, 855, 323), (47, 323, 771, 410), (47, 410, 828, 417), (48, 294, 786, 453), (48, 453, 836, 357), (48, 357, 756, 295), (48, 295, 746, 294), (49, 457, 785, 293), (49, 293, 747, 298), (49, 298, 754, 358), (49, 358, 838, 457), (50, 539, 867, 333), (50, 333, 781, 380), (50, 380, 801, 377), (50, 377, 873, 539), (51, 538, 862, 501), (51, 501, 787, 360), (51, 360, 792, 505), (51, 505, 866, 538), (52, 537, 865, 331), (52, 331, 779, 372), (52, 372, 797, 369), (52, 369, 871, 537), (53, 470, 836, 453), (53, 453, 786, 328), (53, 328, 846, 467), (53, 467, 840, 470), (54, 469, 776, 338), (54, 338, 772, 468), (54, 468, 845, 461), (54, 461, 841, 469), (55, 602, 773, 339), (55, 339, 777, 601), (55, 601, 906, 582), (55, 582, 903, 602), (56, 535, 865, 504), (56, 504, 791, 365), (56, 365, 782, 345), (56, 345, 868, 535), (57, 600, 785, 457), (57, 457, 838, 348), (57, 348, 912, 589), (57, 589, 909, 600), (58, 415, 875, 533), (58, 533, 868, 345), (58, 345, 782, 412), (58, 412, 830, 415), (59, 532, 870, 509), (59, 509, 794, 371), (59, 371, 796, 510), (59, 510, 871, 532), (60, 372, 779, 336), (60, 336, 778, 374), (60, 374, 795, 370), (60, 370, 797, 372), (61, 531, 864, 503), (61, 503, 790, 375), (61, 375, 794, 509), (61, 509, 870, 531), (62, 375, 790, 361), (62, 361, 791, 373), (62, 373, 796, 371), (62, 371, 794, 375), (63, 530, 872, 511), (63, 511, 798, 379), (63, 379, 800, 512), (63, 512, 873, 530), (64, 380, 781, 334), (64, 334, 780, 382), (64, 382, 799, 378), (64, 378, 801, 380), (65, 529, 866, 505), (65, 505, 792, 383), (65, 383, 798, 511), (65, 511, 872, 529), (66, 383, 792, 359), (66, 359, 793, 381), (66, 381, 800, 379), (66, 379, 798, 383), (67, 501, 862, 528), (67, 528, 874, 414), (67, 414, 831, 367), (67, 367, 787, 501), (68, 414, 874, 527), (68, 527, 875, 415), (68, 415, 830, 413), (68, 413, 831, 414), (69, 474, 848, 489), (69, 489, 860, 416), (69, 416, 829, 344), (69, 344, 770, 474), (70, 416, 860, 488), (70, 488, 861, 417), (70, 417, 828, 411), (70, 411, 829, 416), (71, 307, 763, 320), (71, 320, 825, 418), (71, 418, 827, 321), (71, 321, 762, 307), (72, 447, 824, 419), (72, 419, 826, 446), (72, 446, 834, 445), (72, 445, 832, 447), (73, 267, 741, 263), (73, 263, 809, 420), (73, 420, 825, 320), (73, 320, 763, 267), (74, 420, 809, 391), (74, 391, 808, 421), (74, 421, 824, 407), (74, 407, 825, 420), (75, 311, 767, 318), (75, 318, 821, 422), (75, 422, 823, 319), (75, 319, 766, 311), (76, 422, 821, 403), (76, 403, 820, 423), (76, 423, 822, 405), (76, 405, 823, 422), (77, 273, 745, 269), (77, 269, 813, 424), (77, 424, 821, 318), (77, 318, 767, 273), (78, 424, 813, 395), (78, 395, 812, 425), (78, 425, 820, 403), (78, 403, 821, 424), (79, 396, 746, 295), (79, 295, 756, 291), (79, 291, 817, 426), (79, 426, 814, 396), (80, 397, 814, 426), (80, 426, 817, 399), (80, 399, 816, 427), (80, 427, 815, 397), (81, 285, 754, 398), (81, 398, 816, 428), (81, 428, 818, 400), (81, 400, 755, 285), (82, 428, 816, 399), (82, 399, 817, 429), (82, 429, 819, 401), (82, 401, 818, 428), (83, 310, 766, 319), (83, 319, 823, 430), (83, 430, 815, 272), (83, 272, 747, 310), (84, 430, 823, 405), (84, 405, 822, 431), (84, 431, 814, 397), (84, 397, 815, 430), (85, 350, 787, 367), (85, 367, 831, 432), (85, 432, 813, 269), (85, 269, 745, 350), (86, 432, 831, 413), (86, 413, 830, 433), (86, 433, 812, 395), (86, 395, 813, 432), (87, 306, 762, 321), (87, 321, 827, 434), (87, 434, 811, 266), (87, 266, 743, 306), (88, 434, 827, 409), (88, 409, 826, 435), (88, 435, 810, 393), (88, 393, 811, 434), (89, 264, 725, 238), (89, 238, 803, 436), (89, 436, 809, 263), (89, 263, 741, 264), (90, 436, 803, 385), (90, 385, 802, 437), (90, 437, 808, 391), (90, 391, 809, 436), (91, 262, 727, 240), (91, 240, 805, 438), (91, 438, 807, 261), (91, 261, 739, 262), (92, 438, 805, 387), (92, 387, 804, 439), (92, 439, 806, 389), (92, 389, 807, 438), (93, 238, 725, 241), (93, 241, 726, 386), (93, 386, 804, 440), (93, 440, 803, 238), (94, 385, 803, 440), (94, 440, 804, 387), (94, 387, 805, 441), (94, 441, 802, 385), (95, 444, 833, 442), (95, 442, 832, 445), (95, 445, 834, 443), (95, 443, 835, 444), (96, 446, 826, 409), (96, 409, 827, 448), (96, 448, 835, 443), (96, 443, 834, 446), (97, 449, 825, 407), (97, 407, 824, 447), (97, 447, 832, 442), (97, 442, 833, 449), (98, 448, 827, 418), (98, 418, 825, 449), (98, 449, 833, 444), (98, 444, 835, 448), (99, 455, 839, 456), (99, 456, 838, 347), (99, 347, 784, 364), (99, 364, 789, 455), (100, 450, 836, 452), (100, 452, 837, 346), (100, 346, 783, 363), (100, 363, 788, 450), (101, 328, 786, 362), (101, 362, 790, 349), (101, 349, 842, 464), (101, 464, 846, 328), (102, 508, 869, 526), (102, 526, 877, 516), (102, 516, 773, 340), (102, 340, 774, 508), (103, 573, 879, 525), (103, 525, 880, 572), (103, 572, 897, 571), (103, 571, 901, 573), (104, 557, 878, 524), (104, 524, 881, 556), (104, 556, 889, 553), (104, 553, 893, 557), (105, 458, 878, 523), (105, 523, 880, 519), (105, 519, 844, 462), (105, 462, 841, 458), (106, 522, 876, 451), (106, 451, 837, 471), (106, 471, 847, 465), (106, 465, 881, 522), (107, 521, 864, 330), (107, 330, 778, 472), (107, 472, 843, 459), (107, 459, 879, 521), (108, 473, 775, 341), (108, 341, 776, 469), (108, 469, 841, 462), (108, 462, 844, 473), (109, 472, 778, 337), (109, 337, 775, 473), (109, 473, 844, 460), (109, 460, 843, 472), (110, 471, 837, 452), (110, 452, 836, 470), (110, 470, 840, 466), (110, 466, 847, 471), (111, 486, 811, 393), (111, 393, 810, 487), (111, 487, 861, 488), (111, 488, 860, 486), (112, 270, 743, 266), (112, 266, 811, 486), (112, 486, 860, 489), (112, 489, 848, 270), (113, 487, 810, 392), (113, 392, 742, 481), (113, 481, 855, 490), (113, 490, 861, 487), (114, 267, 763, 317), (114, 317, 854, 491), (114, 491, 858, 484), (114, 484, 741, 267), (115, 268, 765, 315), (115, 315, 852, 492), (115, 492, 855, 481), (115, 481, 742, 268), (116, 302, 760, 303), (116, 303, 759, 483), (116, 483, 857, 493), (116, 493, 850, 302), (117, 299, 758, 305), (117, 305, 761, 482), (117, 482, 856, 494), (117, 494, 849, 299), (118, 308, 740, 485), (118, 485, 859, 495), (118, 495, 851, 314), (118, 314, 764, 308), (119, 309, 764, 314), (119, 314, 851, 496), (119, 496, 852, 315), (119, 315, 765, 309), (120, 306, 743, 270), (120, 270, 848, 497), (120, 497, 853, 316), (120, 316, 762, 306), (121, 307, 762, 316), (121, 316, 853, 498), (121, 498, 854, 317), (121, 317, 763, 307), (122, 325, 850, 493), (122, 493, 857, 326), (122, 326, 902, 593), (122, 593, 914, 325), (123, 555, 847, 466), (123, 466, 840, 554), (123, 554, 891, 546), (123, 546, 890, 555), (124, 349, 790, 503), (124, 503, 864, 521), (124, 521, 879, 518), (124, 518, 842, 349), (125, 468, 772, 515), (125, 515, 876, 522), (125, 522, 881, 520), (125, 520, 845, 468), (126, 475, 859, 500), (126, 500, 849, 517), (126, 517, 892, 550), (126, 550, 884, 475), (127, 458, 841, 461), (127, 461, 845, 520), (127, 520, 881, 524), (127, 524, 878, 458), (128, 460, 844, 519), (128, 519, 880, 525), (128, 525, 879, 459), (128, 459, 843, 460), (129, 348, 838, 456), (129, 456, 839, 454), (129, 454, 913, 588), (129, 588, 912, 348), (130, 513, 829, 411), (130, 411, 828, 514), (130, 514, 875, 527), (130, 527, 874, 513), (131, 322, 770, 344), (131, 344, 829, 513), (131, 513, 874, 528), (131, 528, 862, 322), (132, 382, 780, 332), (132, 332, 866, 529), (132, 529, 872, 376), (132, 376, 799, 382), (133, 378, 799, 376), (133, 376, 872, 530), (133, 530, 873, 377), (133, 377, 801, 378), (134, 374, 778, 330), (134, 330, 864, 531), (134, 531, 870, 368), (134, 368, 795, 374), (135, 370, 795, 368), (135, 368, 870, 532), (135, 532, 871, 369), (135, 369, 797, 370), (136, 514, 828, 410), (136, 410, 771, 507), (136, 507, 868, 533), (136, 533, 875, 514), (137, 343, 781, 333), (137, 333, 867, 534), (137, 534, 869, 508), (137, 508, 774, 343), (138, 342, 779, 331), (138, 331, 865, 535), (138, 535, 868, 507), (138, 507, 771, 342), (139, 329, 777, 339), (139, 339, 773, 516), (139, 516, 877, 536), (139, 536, 863, 329), (140, 373, 791, 504), (140, 504, 865, 537), (140, 537, 871, 510), (140, 510, 796, 373), (141, 335, 770, 322), (141, 322, 862, 538), (141, 538, 866, 332), (141, 332, 780, 335), (142, 381, 793, 506), (142, 506, 867, 539), (142, 539, 873, 512), (142, 512, 800, 381), (143, 548, 892, 549), (143, 549, 882, 540), (143, 540, 883, 542), (143, 542, 886, 548), (144, 551, 893, 553), (144, 553, 889, 545), (144, 545, 890, 546), (144, 546, 891, 551), (145, 548, 886, 543), (145, 543, 885, 541), (145, 541, 884, 550), (145, 550, 892, 548), (146, 551, 891, 547), (146, 547, 888, 544), (146, 544, 887, 552), (146, 552, 893, 551), (147, 560, 775, 327), (147, 327, 859, 475), (147, 475, 884, 541), (147, 541, 885, 560), (148, 562, 856, 324), (148, 324, 772, 561), (148, 561, 883, 540), (148, 540, 882, 562), (149, 563, 776, 341), (149, 341, 775, 560), (149, 560, 885, 543), (149, 543, 886, 563), (150, 517, 849, 494), (150, 494, 856, 562), (150, 562, 882, 549), (150, 549, 892, 517), (151, 554, 840, 467), (151, 467, 846, 559), (151, 559, 888, 547), (151, 547, 891, 554), (152, 561, 772, 338), (152, 338, 776, 563), (152, 563, 886, 542), (152, 542, 883, 561), (153, 556, 881, 465), (153, 465, 847, 555), (153, 555, 890, 545), (153, 545, 889, 556), (154, 558, 880, 523), (154, 523, 878, 557), (154, 557, 893, 552), (154, 552, 887, 558), (155, 569, 894, 564), (155, 564, 895, 565), (155, 565, 896, 568), (155, 568, 900, 569), (156, 571, 897, 566), (156, 566, 898, 567), (156, 567, 899, 570), (156, 570, 901, 571), (157, 577, 778, 477), (157, 477, 851, 576), (157, 576, 900, 568), (157, 568, 896, 577), (158, 579, 846, 464), (158, 464, 842, 578), (158, 578, 899, 567), (158, 567, 898, 579), (159, 576, 851, 495), (159, 495, 859, 575), (159, 575, 894, 569), (159, 569, 900, 576), (160, 574, 775, 337), (160, 337, 778, 577), (160, 577, 896, 565), (160, 565, 895, 574), (161, 578, 842, 518), (161, 518, 879, 573), (161, 573, 901, 570), (161, 570, 899, 578), (162, 572, 880, 463), (162, 463, 846, 579), (162, 579, 898, 566), (162, 566, 897, 572), (163, 637, 905, 583), (163, 583, 903, 633), (163, 633, 919, 615), (163, 615, 921, 637), (164, 632, 906, 590), (164, 590, 914, 636), (164, 636, 930, 622), (164, 622, 922, 632), (165, 635, 911, 597), (165, 597, 908, 634), (165, 634, 924, 629), (165, 629, 927, 635), (166, 633, 903, 582), (166, 582, 906, 632), (166, 632, 922, 614), (166, 614, 919, 633), (167, 580, 909, 589), (167, 589, 912, 581), (167, 581, 928, 621), (167, 621, 925, 580), (168, 585, 917, 596), (168, 596, 910, 587), (168, 587, 926, 628), (168, 628, 933, 585), (169, 606, 774, 340), (169, 340, 773, 602), (169, 602, 903, 583), (169, 583, 905, 606), (170, 608, 877, 526), (170, 526, 869, 607), (170, 607, 908, 597), (170, 597, 911, 608), (171, 607, 869, 534), (171, 534, 867, 609), (171, 609, 917, 598), (171, 598, 908, 607), (172, 601, 777, 476), (172, 476, 850, 325), (172, 325, 914, 590), (172, 590, 906, 601), (173, 610, 858, 491), (173, 491, 854, 605), (173, 605, 915, 592), (173, 592, 904, 610), (174, 604, 781, 343), (174, 343, 774, 606), (174, 606, 905, 584), (174, 584, 907, 604), (175, 609, 867, 506), (175, 506, 793, 611), (175, 611, 910, 596), (175, 596, 917, 609), (176, 603, 863, 536), (176, 536, 877, 608), (176, 608, 911, 599), (176, 599, 916, 603), (177, 326, 857, 499), (177, 499, 858, 610), (177, 610, 904, 594), (177, 594, 902, 326), (178, 611, 793, 366), (178, 366, 785, 600), (178, 600, 909, 586), (178, 586, 910, 611), (179, 622, 930, 625), (179, 625, 918, 612), (179, 612, 919, 614), (179, 614, 922, 622), (180, 624, 931, 623), (180, 623, 923, 616), (180, 616, 921, 613), (180, 613, 920, 624), (181, 627, 932, 631), (181, 631, 927, 619), (181, 619, 928, 620), (181, 620, 929, 627), (182, 630, 933, 628), (182, 628, 926, 618), (182, 618, 925, 617), (182, 617, 924, 630), (183, 615, 919, 612), (183, 612, 918, 626), (183, 626, 920, 613), (183, 613, 921, 615), (184, 617, 925, 621), (184, 621, 928, 619), (184, 619, 927, 629), (184, 629, 924, 617), (185, 634, 908, 598), (185, 598, 917, 585), (185, 585, 933, 630), (185, 630, 924, 634), (186, 639, 915, 591), (186, 591, 907, 638), (186, 638, 923, 623), (186, 623, 931, 639), (187, 638, 907, 584), (187, 584, 905, 637), (187, 637, 921, 616), (187, 616, 923, 638), (188, 640, 916, 599), (188, 599, 911, 635), (188, 635, 927, 631), (188, 631, 932, 640), (189, 641, 904, 592), (189, 592, 915, 639), (189, 639, 931, 624), (189, 624, 920, 641), (190, 636, 914, 593), (190, 593, 902, 642), (190, 642, 918, 625), (190, 625, 930, 636), (191, 587, 910, 586), (191, 586, 909, 580), (191, 580, 925, 618), (191, 618, 926, 587), (192, 642, 902, 594), (192, 594, 904, 641), (192, 641, 920, 626), (192, 626, 918, 642), (193, 643, 913, 595), (193, 595, 916, 640), (193, 640, 932, 627), (193, 627, 929, 643), (194, 581, 912, 588), (194, 588, 913, 643), (194, 643, 929, 620), (194, 620, 928, 581), (195, 663, 959, 699), (195, 699, 955, 646), (195, 646, 937, 657), (195, 657, 943, 663), (196, 662, 943, 657), (196, 657, 937, 649), (196, 649, 941, 658), (196, 658, 944, 662), (197, 661, 966, 719), (197, 719, 965, 652), (197, 652, 939, 659), (197, 659, 945, 661), (198, 660, 945, 659), (198, 659, 939, 655), (198, 655, 935, 645), (198, 645, 942, 660), (199, 644, 964, 718), (199, 718, 970, 706), (199, 706, 938, 654), (199, 654, 934, 644), (200, 652, 965, 717), (200, 717, 969, 705), (200, 705, 935, 655), (200, 655, 939, 652), (201, 654, 938, 653), (201, 653, 945, 660), (201, 660, 942, 656), (201, 656, 934, 654), (202, 706, 970, 716), (202, 716, 966, 661), (202, 661, 945, 653), (202, 653, 938, 706), (203, 648, 936, 647), (203, 647, 943, 662), (203, 662, 944, 650), (203, 650, 940, 648), (204, 694, 959, 663), (204, 663, 943, 668), (204, 668, 948, 667), (204, 667, 961, 694), (205, 677, 948, 665), (205, 665, 946, 676), (205, 676, 950, 673), (205, 673, 952, 677), (206, 715, 964, 644), (206, 644, 934, 670), (206, 670, 947, 664), (206, 664, 967, 715), (207, 668, 943, 647), (207, 647, 936, 671), (207, 671, 946, 665), (207, 665, 948, 668), (208, 670, 934, 656), (208, 656, 942, 669), (208, 669, 949, 666), (208, 666, 947, 670), (209, 688, 962, 692), (209, 692, 963, 675), (209, 675, 952, 673), (209, 673, 950, 688), (210, 679, 947, 666), (210, 666, 949, 678), (210, 678, 953, 674), (210, 674, 951, 679), (211, 714, 967, 664), (211, 664, 947, 679), (211, 679, 951, 672), (211, 672, 968, 714), (212, 690, 961, 667), (212, 667, 948, 677), (212, 677, 952, 675), (212, 675, 963, 690), (213, 713, 972, 687), (213, 687, 961, 690), (213, 690, 963, 689), (213, 689, 973, 713), (214, 676, 946, 686), (214, 686, 960, 691), (214, 691, 962, 688), (214, 688, 950, 676), (215, 704, 968, 712), (215, 712, 973, 689), (215, 689, 963, 692), (215, 692, 962, 704), (216, 671, 936, 680), (216, 680, 954, 693), (216, 693, 960, 686), (216, 686, 946, 671), (217, 711, 971, 685), (217, 685, 959, 694), (217, 694, 961, 687), (217, 687, 972, 711), (218, 651, 940, 650), (218, 650, 944, 684), (218, 684, 958, 695), (218, 695, 956, 651), (219, 683, 941, 649), (219, 649, 937, 646), (219, 646, 955, 696), (219, 696, 957, 683), (220, 680, 936, 648), (220, 648, 940, 651), (220, 651, 956, 697), (220, 697, 954, 680), (221, 684, 944, 658), (221, 658, 941, 683), (221, 683, 957, 698), (221, 698, 958, 684), (222, 685, 971, 710), (222, 710, 969, 681), (222, 681, 955, 699), (222, 699, 959, 685), (223, 707, 942, 645), (223, 645, 935, 705), (223, 705, 969, 710), (223, 710, 971, 707), (224, 669, 942, 707), (224, 707, 971, 711), (224, 711, 972, 708), (224, 708, 949, 669), (225, 672, 951, 674), (225, 674, 953, 709), (225, 709, 973, 712), (225, 712, 968, 672), (226, 678, 949, 708), (226, 708, 972, 713), (226, 713, 973, 709), (226, 709, 953, 678), (227, 691, 960, 703), (227, 703, 967, 714), (227, 714, 968, 704), (227, 704, 962, 691), (228, 693, 954, 700), (228, 700, 964, 715), (228, 715, 967, 703), (228, 703, 960, 693), (229, 682, 956, 695), (229, 695, 958, 702), (229, 702, 966, 716), (229, 716, 970, 682), (230, 701, 957, 696), (230, 696, 955, 681), (230, 681, 969, 717), (230, 717, 965, 701), (231, 700, 954, 697), (231, 697, 956, 682), (231, 682, 970, 718), (231, 718, 964, 700), (232, 702, 958, 698), (232, 698, 957, 701), (232, 701, 965, 719), (232, 719, 966, 702)])
me_plane.polygons.foreach_set('material_index', [0, 0, 0, 0, 0, 0, 0, 0, 0, 0, 0, 0, 0, 0, 0, 0, 0, 0, 0, 0, 0, 0, 0, 0, 0, 0, 0, 0, 0, 0, 0, 0, 0, 0, 0, 0, 0, 0, 0, 0, 0, 0, 0, 0, 0, 0, 0, 0, 0, 0, 0, 0, 0, 0, 0, 0, 0, 0, 0, 0, 0, 0, 0, 0, 0, 0, 0, 0, 0, 0, 0, 0, 0, 0, 0, 0, 0, 0, 0, 0, 0, 0, 0, 0, 0, 0, 0, 0, 0, 0, 0, 0, 0, 0, 0, 0, 0, 0, 0, 0, 0, 0, 0, 0, 0, 0, 0, 0, 0, 0, 0, 0, 0, 0, 0, 0, 0, 0, 0, 0, 0, 0, 0, 0, 0, 0, 0, 0, 0, 0, 0, 0, 0, 0, 0, 0, 0, 0, 0, 0, 0, 0, 0, 0, 0, 0, 0, 0, 0, 0, 0, 0, 0, 0, 0, 0, 0, 0, 0, 0, 0, 0, 0, 0, 0, 0, 0, 0, 0, 0, 0, 0, 0, 0, 0, 0, 0, 0, 0, 0, 0, 0, 0, 0, 0, 0, 0, 0, 0, 0, 0, 0, 0, 0, 0, 0, 0, 0, 0, 0, 0, 0, 0, 0, 0, 0, 0, 0, 0, 0, 0, 0, 0, 0, 0, 0, 0, 0, 0, 0, 0, 0, 0, 0, 0, 0, 0, 0, 0, 0, 0, 0, 0, 0, 0, 0, 0, 0, 0, 0, 0, 0, 0, 0, 0, 0, 1, 1, 1, 1, 0, 0, 0, 0, 0, 0, 0, 0, 0, 0, 0, 0, 1, 1, 1, 1, 0, 0, 0, 0, 0, 0, 0, 0, 0, 0, 0, 0, 0, 0, 0, 0, 0, 0, 0, 0, 0, 0, 0, 0, 0, 0, 0, 0, 0, 0, 0, 0, 0, 0, 0, 0, 0, 0, 0, 0, 0, 0, 0, 0, 0, 0, 0, 0, 0, 0, 0, 0, 0, 0, 0, 0, 0, 0, 0, 0, 0, 0, 0, 0, 0, 0, 0, 0, 0, 0, 0, 0, 0, 0, 0, 0, 0, 0, 0, 0, 0, 0, 0, 0, 0, 0, 0, 0, 0, 0, 0, 0, 0, 0, 0, 0, 0, 0, 0, 0, 0, 0, 0, 0, 0, 0, 0, 0, 0, 0, 0, 0, 0, 0, 0, 0, 0, 0, 0, 0, 0, 0, 0, 0, 1, 1, 1, 1, 0, 0, 0, 0, 0, 0, 0, 0, 0, 0, 0, 0, 0, 0, 0, 0, 0, 0, 0, 0, 0, 0, 0, 0, 0, 0, 0, 0, 0, 0, 0, 0, 0, 0, 0, 0, 0, 0, 0, 0, 0, 0, 0, 0, 0, 0, 0, 0, 0, 0, 0, 0, 0, 0, 0, 0, 0, 0, 0, 0, 0, 0, 0, 0, 0, 0, 0, 0, 0, 0, 0, 0, 0, 0, 0, 0, 0, 0, 0, 0, 0, 0, 0, 0, 0, 0, 0, 0, 0, 0, 0, 0, 0, 0, 0, 0, 0, 0, 0, 0, 0, 0, 0, 0, 0, 0, 0, 0, 0, 0, 0, 0, 0, 0, 0, 0, 0, 0, 0, 0, 0, 0, 0, 0, 0, 0, 0, 0, 0, 0, 0, 0, 0, 0, 0, 0, 0, 0, 0, 0, 0, 0, 0, 0, 0, 0, 0, 0, 1, 1, 1, 1, 0, 0, 0, 0, 1, 1, 1, 1, 0, 0, 0, 0, 0, 0, 0, 0, 0, 0, 0, 0, 0, 0, 0, 0, 0, 0, 0, 0, 0, 0, 0, 0, 0, 0, 0, 0, 0, 0, 0, 0, 0, 0, 0, 0, 0, 0, 0, 0, 0, 0, 0, 0, 0, 0, 0, 0, 0, 0, 0, 0, 0, 0, 0, 0, 0, 0, 0, 0, 0, 0, 0, 0, 0, 0, 0, 0, 0, 0, 0, 0, 0, 0, 0, 0, 0, 0, 0, 0, 0, 0, 0, 0, 0, 0, 0, 0, 0, 0, 0, 0, 0, 0, 0, 0, 0, 0, 0, 0, 0, 0, 0, 0, 0, 0, 0, 0, 0, 0, 0, 0, 0, 0, 0, 0, 0, 0, 0, 0, 0, 0, 0, 0, 0, 0, 0, 0, 0, 0, 0, 0, 0, 0, 0, 0, 0, 0, 0, 0, 0, 0, 0, 0, 0, 0, 0, 0, 0, 0, 0, 0, 0, 0, 0, 0, 0, 0, 0, 0, 0, 0, 0, 0, 0, 0, 0, 0, 0, 0, 0, 0, 0, 0, 0, 0, 0, 0, 0, 0, 0, 0, 0, 0, 0, 0, 0, 0, 0, 0, 0, 0, 0, 0, 0, 0, 0, 0, 0, 0, 0, 0, 0, 0, 0, 0, 0, 0, 0, 0, 0, 0, 0, 0, 0, 0, 0, 0, 0, 0, 0, 0, 0, 0, 0, 0, 0, 0, 0, 0, 0, 0, 0, 0, 0, 0, 2, 2, 2, 2, 2, 2, 2, 2, 2, 2, 2, 2, 2, 2, 2, 2, 2, 2, 2, 2, 2, 2, 2, 2, 2, 2, 2, 2, 2, 2, 2, 2, 2, 2, 2, 2, 2, 2, 2, 2, 2, 2, 2, 2, 2, 2, 2, 2, 2, 2, 2, 2, 2, 2, 2, 2, 2, 2, 2, 2, 2, 2, 2, 2, 2, 2, 2, 2, 2, 2, 2, 2, 2, 2, 2, 2, 2, 2, 2, 2, 2, 2, 2, 2, 2, 2, 2, 2, 2, 2, 2, 2, 2, 2, 2, 2, 2, 2, 2, 2, 2, 2, 2, 2, 2, 2, 2, 2, 2, 2, 2, 2, 2, 2, 2, 2, 2, 2, 2, 2, 2, 2, 2, 2, 2, 2, 2, 2, 2, 2, 2, 2, 2, 2, 2, 2, 2, 2, 2, 2, 2, 2, 2, 2, 2, 2, 2, 2, 2, 2, 2, 2])
me_plane.materials.append(mat_material_001)
me_plane.materials.append(mat_material_002)
me_plane.materials.append(mat_material_005)
me_plane.use_remesh_preserve_volume = False
me_plane.use_remesh_preserve_attributes = False
me_plane.use_mirror_vertex_groups = False
me_plane.update()
me_plane_003 = bpy.data.meshes.new('Plane.003')
me_plane_003.from_pydata([(-1.0, -1.0, 0.0), (1.0, -1.0, 0.0), (-1.0, -0.6301, 0.1213), (1.0, -0.6301, 0.1213), (-1.0, -0.588, 0.108), (1.0, -0.588, 0.108), (-0.9857, -0.8627, -0.1084), (1.014, -0.8627, -0.1084)], [], [(0, 1, 3, 2), (2, 3, 5, 4), (1, 0, 6, 7)])
me_plane_003.materials.append(mat_material_004)
me_plane_003.use_remesh_preserve_volume = False
me_plane_003.use_remesh_preserve_attributes = False
me_plane_003.use_mirror_vertex_groups = False
me_plane_003.update()

# ---- objects
ob_hand_handle = bpy.data.objects.new('Hand_Handle', me_plane_002)
ob_plane = bpy.data.objects.new('Plane', me_plane)
ob_lamp = bpy.data.objects.new('Lamp', light_lamp)
ob_camera = bpy.data.objects.new('Camera', cam_camera)
ob_hand_handle_001 = bpy.data.objects.new('Hand_Handle.001', me_plane_003)

# ---- transforms, parenting, visibility, modifiers, constraints
ob_hand_handle.location = (-3.032, 1.624, 1.685)
ob_hand_handle.rotation_euler = (-1.235, -0.0, 0.0)
ob_hand_handle.scale = (0.1398, 0.1398, 0.1398)
ob_hand_handle.lineart.crease_threshold = 0.0
ob_plane.location = (0.02545, 0.1079, 1.55)
ob_plane.scale = (1.275, 1.7, 0.8501)
ob_plane.lineart.crease_threshold = 0.0
_vg = ob_plane.vertex_groups.new(name='Group')
ob_lamp.location = (4.076, 1.005, 5.904)
ob_lamp.rotation_euler = (0.6503, 0.05522, 1.866)
ob_lamp.lock_rotations_4d = False
ob_lamp.empty_display_type = 'ARROWS'
ob_lamp.color = (0.0, 0.0, 0.0, 0.0)
ob_lamp.lineart.crease_threshold = 0.0
ob_camera.location = (7.481, -6.508, 5.344)
ob_camera.rotation_euler = (1.109, 0.0, 0.8149)
ob_camera.lock_rotations_4d = False
ob_camera.empty_display_type = 'ARROWS'
ob_camera.color = (0.0, 0.0, 0.0, 0.0)
ob_camera.display_type = 'WIRE'
ob_camera.lineart.crease_threshold = 0.0
ob_hand_handle_001.location = (-3.032, -1.625, 1.685)
ob_hand_handle_001.rotation_euler = (-1.235, -0.0, 3.142)
ob_hand_handle_001.scale = (0.1398, 0.1398, 0.1398)
ob_hand_handle_001.lineart.crease_threshold = 0.0

# ---- collection membership
col_collection_1.objects.link(ob_hand_handle)
col_collection_1.objects.link(ob_plane)
col_collection_1.objects.link(ob_lamp)
col_collection_1.objects.link(ob_camera)
col_collection_1.objects.link(ob_hand_handle_001)

# ---- scene / render settings (as saved in the file)
scene.camera = ob_camera
scene.frame_start = 1; scene.frame_end = 250; scene.frame_set(1)
scene.render.engine = 'BLENDER_EEVEE_NEXT'
scene.render.resolution_percentage = 50
scene.render.dither_intensity = 0.0
scene.cycles.use_denoising = False
scene.cycles.samples = 128
scene.cycles.sampling_pattern = 'TABULATED_SOBOL'
scene.cycles.light_sampling_threshold = 0.0
scene.cycles.use_adaptive_sampling = False
scene.cycles.use_light_tree = False
scene.cycles.blur_glossy = 0.0
scene.cycles.sample_clamp_indirect = 0.0
scene.view_settings.view_transform = 'Standard'
bpy.context.view_layer.update()
